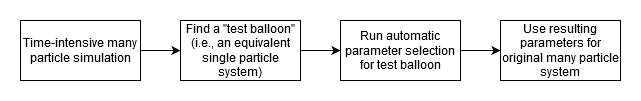

The diagram above was exported from draw.io. Its source (the exported page's mxGraphModel, read from the mxfile embedded in the PNG):
<mxGraphModel dx="1038" dy="553" grid="1" gridSize="10" guides="1" tooltips="1" connect="1" arrows="1" fold="1" page="1" pageScale="1" pageWidth="827" pageHeight="1169" math="0" shadow="0">
  <root>
    <mxCell id="0" />
    <mxCell id="1" parent="0" />
    <mxCell id="G63qKry2Py0R2xAlkzMh-6" style="edgeStyle=orthogonalEdgeStyle;rounded=0;orthogonalLoop=1;jettySize=auto;html=1;exitX=1;exitY=0.5;exitDx=0;exitDy=0;entryX=0;entryY=0.5;entryDx=0;entryDy=0;" edge="1" parent="1" source="G63qKry2Py0R2xAlkzMh-1" target="G63qKry2Py0R2xAlkzMh-2">
      <mxGeometry relative="1" as="geometry" />
    </mxCell>
    <mxCell id="G63qKry2Py0R2xAlkzMh-1" value="Time-intensive many particle simulation" style="rounded=0;whiteSpace=wrap;html=1;" vertex="1" parent="1">
      <mxGeometry x="80" y="160" width="120" height="60" as="geometry" />
    </mxCell>
    <mxCell id="G63qKry2Py0R2xAlkzMh-7" value="" style="edgeStyle=orthogonalEdgeStyle;rounded=0;orthogonalLoop=1;jettySize=auto;html=1;" edge="1" parent="1" source="G63qKry2Py0R2xAlkzMh-2" target="G63qKry2Py0R2xAlkzMh-3">
      <mxGeometry relative="1" as="geometry" />
    </mxCell>
    <mxCell id="G63qKry2Py0R2xAlkzMh-2" value="Find a &quot;test balloon&quot; (i.e., an equivalent single particle system)" style="rounded=0;whiteSpace=wrap;html=1;" vertex="1" parent="1">
      <mxGeometry x="240" y="160" width="120" height="60" as="geometry" />
    </mxCell>
    <mxCell id="G63qKry2Py0R2xAlkzMh-8" value="" style="edgeStyle=orthogonalEdgeStyle;rounded=0;orthogonalLoop=1;jettySize=auto;html=1;" edge="1" parent="1" source="G63qKry2Py0R2xAlkzMh-3" target="G63qKry2Py0R2xAlkzMh-4">
      <mxGeometry relative="1" as="geometry" />
    </mxCell>
    <mxCell id="G63qKry2Py0R2xAlkzMh-3" value="Run automatic parameter selection for test balloon" style="rounded=0;whiteSpace=wrap;html=1;" vertex="1" parent="1">
      <mxGeometry x="400" y="160" width="120" height="60" as="geometry" />
    </mxCell>
    <mxCell id="G63qKry2Py0R2xAlkzMh-4" value="Use resulting parameters for original many particle system" style="rounded=0;whiteSpace=wrap;html=1;" vertex="1" parent="1">
      <mxGeometry x="560" y="160" width="120" height="60" as="geometry" />
    </mxCell>
  </root>
</mxGraphModel>